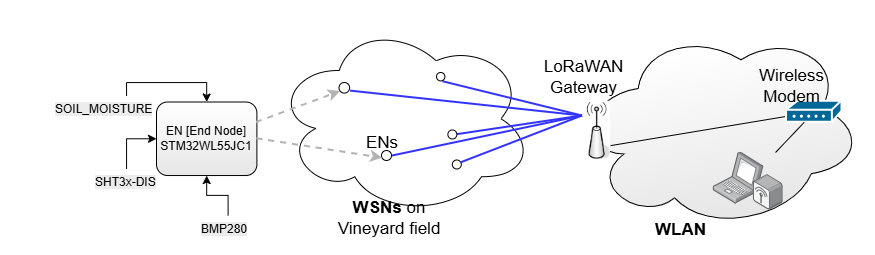

The diagram above was exported from draw.io. Its source (the exported page's mxGraphModel, read from the mxfile embedded in the PNG):
<mxGraphModel dx="2099" dy="625" grid="1" gridSize="10" guides="1" tooltips="1" connect="1" arrows="1" fold="1" page="1" pageScale="1" pageWidth="850" pageHeight="1100" math="0" shadow="0">
  <root>
    <mxCell id="0" />
    <mxCell id="1" parent="0" />
    <mxCell id="2" parent="1" style="ellipse;shape=cloud;whiteSpace=wrap;html=1;rotation=0;fontSize=17;" value="" vertex="1">
      <mxGeometry height="193.2" width="258.64" x="1098.07" y="3579.67" as="geometry" />
    </mxCell>
    <mxCell id="3" parent="1" style="rounded=1;whiteSpace=wrap;html=1;gradientColor=#E6E6E6;" value="EN [End Node]&lt;div&gt;STM32WL55JC1&lt;/div&gt;" vertex="1">
      <mxGeometry height="73.52" width="100.4" x="980.0000000000002" y="3659.5099999999998" as="geometry" />
    </mxCell>
    <mxCell id="4" parent="1" style="ellipse;shape=cloud;whiteSpace=wrap;html=1;rotation=-10;gradientColor=#E6E6E6;fontSize=17;" value="" vertex="1">
      <mxGeometry height="207.5" width="283.33" x="1398.72" y="3580.92" as="geometry" />
    </mxCell>
    <mxCell id="5" edge="1" parent="1" source="11" style="endArrow=none;html=1;rounded=0;fontSize=17;exitX=1;exitY=0.75;exitDx=0;exitDy=0;" target="6" value="">
      <mxGeometry height="50" relative="1" width="50" as="geometry">
        <mxPoint x="1553.893657598359" y="3633.0563871942186" as="sourcePoint" />
        <mxPoint x="1695.1566053197052" y="3591.0374615910455" as="targetPoint" />
      </mxGeometry>
    </mxCell>
    <mxCell id="6" parent="1" style="shape=mxgraph.cisco.modems_and_phones.modem;html=1;pointerEvents=1;dashed=0;fillColor=#036897;strokeColor=#ffffff;strokeWidth=2;verticalLabelPosition=bottom;verticalAlign=top;align=center;outlineConnect=0;fontSize=17;" value="" vertex="1">
      <mxGeometry height="21.13" width="55.5" x="1609.9966053197056" y="3658.6974615910453" as="geometry" />
    </mxCell>
    <mxCell id="7" parent="1" style="image;points=[];aspect=fixed;html=1;align=center;shadow=0;dashed=0;image=img/lib/allied_telesis/wireless/Laptop_Wireless.svg;fontSize=17;" value="" vertex="1">
      <mxGeometry height="57.56" width="69.95" x="1536.7266053197056" y="3709.9974615910455" as="geometry" />
    </mxCell>
    <mxCell id="8" edge="1" parent="1" source="7" style="endArrow=none;html=1;rounded=0;fontSize=17;" target="6" value="">
      <mxGeometry height="50" relative="1" width="50" as="geometry">
        <mxPoint x="1533.3666053197053" y="3705.4774615910455" as="sourcePoint" />
        <mxPoint x="1595.3666053197053" y="3718.4774615910455" as="targetPoint" />
      </mxGeometry>
    </mxCell>
    <mxCell id="9" parent="1" style="text;html=1;strokeColor=none;fillColor=none;align=center;verticalAlign=middle;whiteSpace=wrap;rounded=0;fontSize=17;fontStyle=1" value="WSNs &lt;span style=&quot;font-weight: normal;&quot;&gt;on Vineyard field&lt;/span&gt;" vertex="1">
      <mxGeometry height="29.68" width="126" x="1149.7966053197051" y="3760.9374615910456" as="geometry" />
    </mxCell>
    <mxCell id="10" parent="1" style="ellipse;whiteSpace=wrap;html=1;aspect=fixed;fontSize=17;" value="" vertex="1">
      <mxGeometry height="8.998051767325354" width="8.998051767325354" x="1275.7966053197056" y="3717.47940982372" as="geometry" />
    </mxCell>
    <mxCell id="11" parent="1" style="shape=image;verticalLabelPosition=bottom;labelBackgroundColor=default;verticalAlign=top;aspect=fixed;imageAspect=0;image=data:image/png,(base64 omitted: 9380 chars);fontSize=17;" value="" vertex="1">
      <mxGeometry height="59.24" width="28.11" x="1405.9466053197057" y="3658.697461591046" as="geometry" />
    </mxCell>
    <mxCell id="12" edge="1" parent="1" source="11" style="endArrow=none;html=1;rounded=0;strokeColor=#3333FF;strokeWidth=2;fontSize=17;exitX=0;exitY=0.25;exitDx=0;exitDy=0;" target="10" value="">
      <mxGeometry height="50" relative="1" width="50" as="geometry">
        <mxPoint x="1513.2266053197054" y="3644.037461591046" as="sourcePoint" />
        <mxPoint x="1355.2266053197054" y="3614.037461591046" as="targetPoint" />
      </mxGeometry>
    </mxCell>
    <mxCell id="13" parent="1" style="text;html=1;strokeColor=none;fillColor=none;align=center;verticalAlign=middle;whiteSpace=wrap;rounded=0;fontSize=17;" value="LoRaWAN&lt;br&gt;Gateway" vertex="1">
      <mxGeometry height="29.68" width="75.18" x="1369.9966053197054" y="3619.997461591046" as="geometry" />
    </mxCell>
    <mxCell id="14" parent="1" style="text;html=1;strokeColor=none;fillColor=none;align=center;verticalAlign=middle;whiteSpace=wrap;rounded=0;fontSize=17;fontStyle=1" value="WLAN" vertex="1">
      <mxGeometry height="29.68" width="49.41" x="1479.9966053197054" y="3772.867461591046" as="geometry" />
    </mxCell>
    <mxCell id="15" parent="1" style="text;html=1;strokeColor=none;fillColor=none;align=center;verticalAlign=middle;whiteSpace=wrap;rounded=0;fontSize=17;" value="Wireless Modem" vertex="1">
      <mxGeometry height="29.68" width="75.18" x="1577.8166053197053" y="3629.0174615910455" as="geometry" />
    </mxCell>
    <mxCell id="16" connectable="0" parent="1" style="group" value="" vertex="1">
      <mxGeometry height="79.80499889782277" width="105.13999999999987" x="1271.3666053197057" y="3687.4774615910455" as="geometry" />
    </mxCell>
    <mxCell id="17" edge="1" parent="16" source="11" style="endArrow=none;html=1;rounded=0;strokeColor=#3333FF;strokeWidth=2;fontSize=17;entryX=0.927;entryY=0.365;entryDx=0;entryDy=0;entryPerimeter=0;exitX=0;exitY=0.25;exitDx=0;exitDy=0;" value="">
      <mxGeometry height="50" relative="1" width="50" as="geometry">
        <mxPoint x="128.63339468029426" y="22.52253840895446" as="sourcePoint" />
        <mxPoint x="5.341193988310806" y="5.284288895073587" as="targetPoint" />
      </mxGeometry>
    </mxCell>
    <mxCell id="18" parent="16" style="ellipse;whiteSpace=wrap;html=1;aspect=fixed;fontSize=17;" value="" vertex="1">
      <mxGeometry height="8.998051767325354" width="8.998051767325354" as="geometry" />
    </mxCell>
    <mxCell id="19" connectable="0" parent="1" style="group" value="" vertex="1">
      <mxGeometry height="140" width="130" x="1260" y="3630" as="geometry" />
    </mxCell>
    <mxCell id="20" edge="1" parent="19" source="11" style="endArrow=none;html=1;rounded=0;strokeColor=#3333FF;strokeWidth=2;fontSize=17;entryX=0.927;entryY=0.365;entryDx=0;entryDy=0;entryPerimeter=0;exitX=0;exitY=0.25;exitDx=0;exitDy=0;" value="">
      <mxGeometry height="50" relative="1" width="50" as="geometry">
        <mxPoint x="140" y="40" as="sourcePoint" />
        <mxPoint x="6.604101374171634" y="9.270101566663705" as="targetPoint" />
      </mxGeometry>
    </mxCell>
    <mxCell id="21" parent="19" style="ellipse;whiteSpace=wrap;html=1;aspect=fixed;fontSize=17;" value="" vertex="1">
      <mxGeometry height="8.402559279152813" width="8.402559279152813" as="geometry" />
    </mxCell>
    <mxCell id="22" connectable="0" parent="19" style="group" value="" vertex="1">
      <mxGeometry height="130" width="227.49999999999997" x="-97.5" y="10" as="geometry" />
    </mxCell>
    <mxCell id="23" edge="1" parent="22" source="11" style="endArrow=none;html=1;rounded=0;strokeColor=#3333FF;strokeWidth=2;fontSize=17;entryX=0.927;entryY=0.365;entryDx=0;entryDy=0;entryPerimeter=0;exitX=0;exitY=0.25;exitDx=0;exitDy=0;" value="">
      <mxGeometry height="50" relative="1" width="50" as="geometry">
        <mxPoint x="227.49999999999997" y="129.99999999999997" as="sourcePoint" />
        <mxPoint x="11.55717740480036" y="8.607951454759155" as="targetPoint" />
      </mxGeometry>
    </mxCell>
    <mxCell id="24" parent="22" style="ellipse;whiteSpace=wrap;html=1;aspect=fixed;fontSize=17;" value="" vertex="1">
      <mxGeometry height="10.619901311151473" width="10.619901311151473" as="geometry" />
    </mxCell>
    <mxCell id="25" parent="22" style="text;html=1;strokeColor=none;fillColor=none;align=center;verticalAlign=middle;whiteSpace=wrap;rounded=0;fontSize=17;" value="ENs" vertex="1">
      <mxGeometry height="29.68" width="71.69500000000001" x="7.817989096347294" y="45.99746159104552" as="geometry" />
    </mxCell>
    <mxCell id="26" connectable="0" parent="1" style="group" value="" vertex="1">
      <mxGeometry height="60" width="175" x="1205" y="3710" as="geometry" />
    </mxCell>
    <mxCell id="27" edge="1" parent="26" source="11" style="endArrow=none;html=1;rounded=0;strokeColor=#3333FF;strokeWidth=2;fontSize=17;entryX=0.927;entryY=0.365;entryDx=0;entryDy=0;entryPerimeter=0;exitX=0;exitY=0.25;exitDx=0;exitDy=0;" value="">
      <mxGeometry height="50" relative="1" width="50" as="geometry">
        <mxPoint x="175" y="59.999999999999986" as="sourcePoint" />
        <mxPoint x="8.890136465231047" y="3.972900671427302" as="targetPoint" />
      </mxGeometry>
    </mxCell>
    <mxCell id="28" parent="26" style="ellipse;whiteSpace=wrap;html=1;aspect=fixed;fontSize=17;" value="" vertex="1">
      <mxGeometry height="10" width="10" y="-2" as="geometry" />
    </mxCell>
    <mxCell id="29" connectable="0" parent="1" style="group" value="" vertex="1">
      <mxGeometry height="87" width="236.13999999999987" x="823.8600000000001" y="3600.36" as="geometry" />
    </mxCell>
    <mxCell id="30" parent="29" style="text;whiteSpace=wrap;html=1;" value="&lt;span style=&quot;color: rgb(0, 0, 0); font-family: Helvetica; font-size: 12px; font-style: normal; font-variant-ligatures: normal; font-variant-caps: normal; font-weight: 400; letter-spacing: normal; orphans: 2; text-align: center; text-indent: 0px; text-transform: none; widows: 2; word-spacing: 0px; -webkit-text-stroke-width: 0px; white-space: normal; background-color: rgb(236, 236, 236); text-decoration-thickness: initial; text-decoration-style: initial; text-decoration-color: initial; display: inline !important; float: none;&quot;&gt;SOIL_MOISTURE&lt;/span&gt;" vertex="1">
      <mxGeometry height="33.87" width="105" x="53.06999999999992" y="53.13000000000011" as="geometry" />
    </mxCell>
    <mxCell id="31" edge="1" parent="1" source="32" style="edgeStyle=orthogonalEdgeStyle;rounded=0;orthogonalLoop=1;jettySize=auto;html=1;entryX=0.5;entryY=1;entryDx=0;entryDy=0;" target="3">
      <mxGeometry relative="1" as="geometry" />
    </mxCell>
    <mxCell id="32" parent="1" style="text;whiteSpace=wrap;html=1;" value="&lt;span style=&quot;color: rgb(0, 0, 0); font-family: Helvetica; font-size: 12px; font-style: normal; font-variant-ligatures: normal; font-variant-caps: normal; font-weight: 400; letter-spacing: normal; orphans: 2; text-align: center; text-indent: 0px; text-transform: none; widows: 2; word-spacing: 0px; -webkit-text-stroke-width: 0px; white-space: normal; background-color: rgb(236, 236, 236); text-decoration-thickness: initial; text-decoration-style: initial; text-decoration-color: initial; display: inline !important; float: none;&quot;&gt;BMP280&lt;/span&gt;" vertex="1">
      <mxGeometry height="25.61" width="57.85" x="1022.55" y="3772.8699999999994" as="geometry" />
    </mxCell>
    <mxCell id="33" edge="1" parent="1" source="34" style="edgeStyle=orthogonalEdgeStyle;rounded=0;orthogonalLoop=1;jettySize=auto;html=1;entryX=0;entryY=0.5;entryDx=0;entryDy=0;" target="3">
      <mxGeometry relative="1" as="geometry">
        <Array as="points">
          <mxPoint x="950" y="3696" />
        </Array>
      </mxGeometry>
    </mxCell>
    <mxCell id="34" parent="1" style="text;whiteSpace=wrap;html=1;" value="&lt;span style=&quot;color: rgb(0, 0, 0); font-family: Helvetica; font-size: 12px; font-style: normal; font-variant-ligatures: normal; font-variant-caps: normal; font-weight: 400; letter-spacing: normal; orphans: 2; text-align: center; text-indent: 0px; text-transform: none; widows: 2; word-spacing: 0px; -webkit-text-stroke-width: 0px; white-space: normal; background-color: rgb(236, 236, 236); text-decoration-thickness: initial; text-decoration-style: initial; text-decoration-color: initial; display: inline !important; float: none;&quot;&gt;SHT3x-DIS&lt;/span&gt;" vertex="1">
      <mxGeometry height="40" width="70" x="917.22" y="3726.48" as="geometry" />
    </mxCell>
    <mxCell id="35" edge="1" parent="1" source="3" style="endArrow=classic;html=1;rounded=0;entryX=0.5;entryY=1;entryDx=0;entryDy=0;exitX=1;exitY=0.5;exitDx=0;exitDy=0;dashed=1;strokeColor=#B3B3B3;strokeWidth=2;" target="25" value="">
      <mxGeometry height="50" relative="1" width="50" as="geometry">
        <mxPoint x="1100" y="3713" as="sourcePoint" />
        <mxPoint x="1182" y="3700" as="targetPoint" />
      </mxGeometry>
    </mxCell>
    <mxCell id="36" edge="1" parent="1" style="endArrow=classic;html=1;rounded=0;entryX=0;entryY=1;entryDx=0;entryDy=0;dashed=1;strokeColor=#B3B3B3;strokeWidth=2;" target="24" value="">
      <mxGeometry height="50" relative="1" width="50" as="geometry">
        <mxPoint x="1080" y="3680" as="sourcePoint" />
        <mxPoint x="1272" y="3774" as="targetPoint" />
      </mxGeometry>
    </mxCell>
    <mxCell id="37" edge="1" parent="1" source="30" style="edgeStyle=orthogonalEdgeStyle;rounded=0;orthogonalLoop=1;jettySize=auto;html=1;entryX=0.5;entryY=0;entryDx=0;entryDy=0;" target="3">
      <mxGeometry relative="1" as="geometry">
        <Array as="points">
          <mxPoint x="950" y="3640" />
          <mxPoint x="1030" y="3640" />
        </Array>
      </mxGeometry>
    </mxCell>
  </root>
</mxGraphModel>